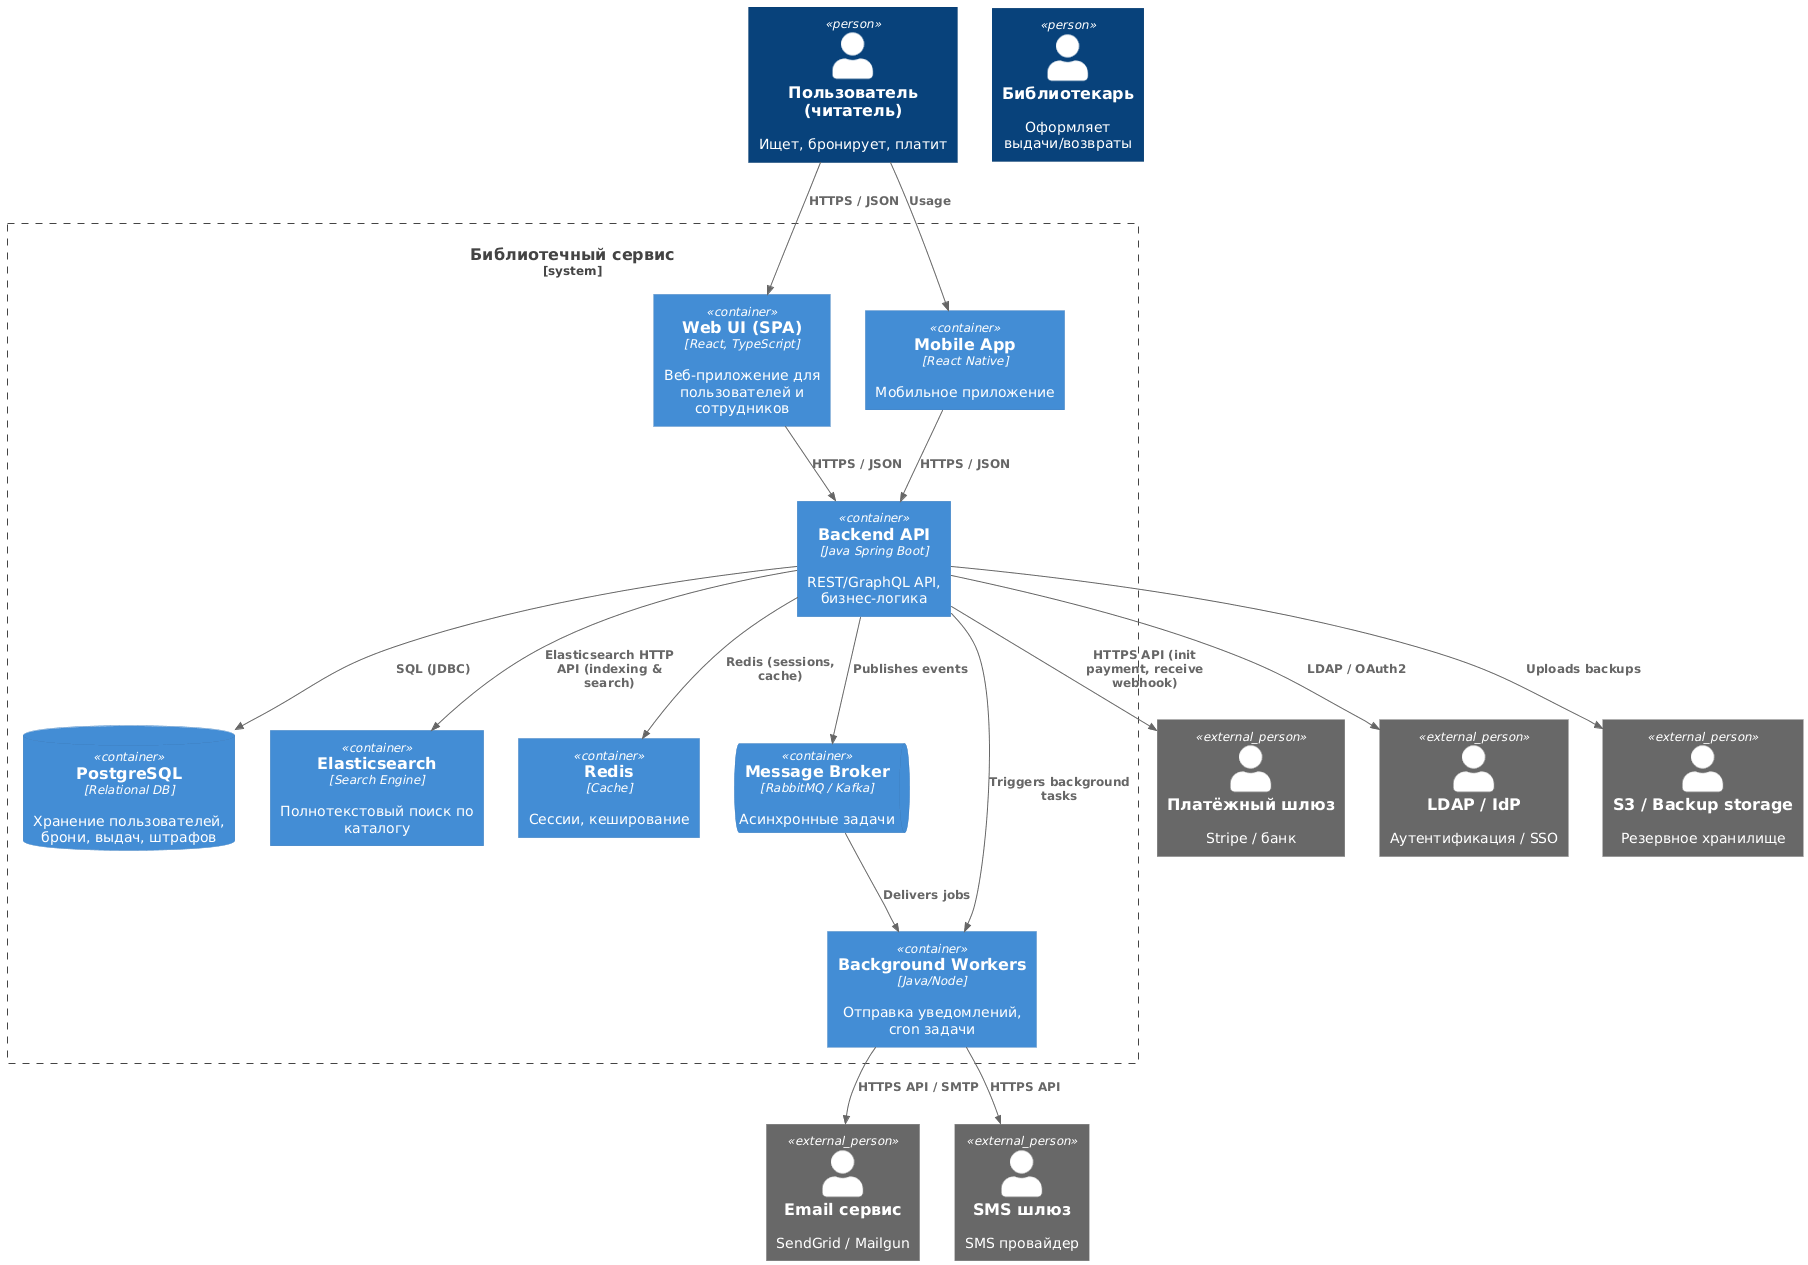

The diagram above was rendered by PlantUML. Its source (embedded in the PNG):
@startuml
!include https://raw.githubusercontent.com/plantuml-stdlib/C4-PlantUML/master/C4_Context.puml
!include https://raw.githubusercontent.com/plantuml-stdlib/C4-PlantUML/master/C4_Container.puml

Person(user, "Пользователь (читатель)", "Ищет, бронирует, платит")
Person(librarian, "Библиотекарь", "Оформляет выдачи/возвраты")
System_Boundary(sb, "Библиотечный сервис") {
  Container(web, "Web UI (SPA)", "React, TypeScript", "Веб-приложение для пользователей и сотрудников")
  Container(mobile, "Mobile App", "React Native", "Мобильное приложение")
  Container(api, "Backend API", "Java Spring Boot", "REST/GraphQL API, бизнес-логика")
  ContainerDb(db, "PostgreSQL", "Relational DB", "Хранение пользователей, брони, выдач, штрафов")
  Container(elastic, "Elasticsearch", "Search Engine", "Полнотекстовый поиск по каталогу")
  Container(cache, "Redis", "Cache", "Сессии, кеширование")
  ContainerQueue(queue, "Message Broker", "RabbitMQ / Kafka", "Асинхронные задачи")
  Container(worker, "Background Workers", "Java/Node", "Отправка уведомлений, cron задачи")
}

Person_Ext(payment, "Платёжный шлюз", "Stripe / банк")
Person_Ext(emailSrv, "Email сервис", "SendGrid / Mailgun")
Person_Ext(smsSrv, "SMS шлюз", "SMS провайдер")
Person_Ext(ldap, "LDAP / IdP", "Аутентификация / SSO")
Person_Ext(s3, "S3 / Backup storage", "Резервное хранилище")

Rel(user, web, "HTTPS / JSON")
Rel(user, mobile, "Usage")
Rel(web, api, "HTTPS / JSON")
Rel(mobile, api, "HTTPS / JSON")
Rel(api, db, "SQL (JDBC)")
Rel(api, elastic, "Elasticsearch HTTP API (indexing & search)")
Rel(api, cache, "Redis (sessions, cache)")
Rel(api, queue, "Publishes events")
Rel(queue, worker, "Delivers jobs")
Rel(worker, emailSrv, "HTTPS API / SMTP")
Rel(worker, smsSrv, "HTTPS API")
Rel(api, payment, "HTTPS API (init payment, receive webhook)")
Rel(api, ldap, "LDAP / OAuth2")
Rel(api, s3, "Uploads backups")
Rel(api, worker, "Triggers background tasks")
@enduml